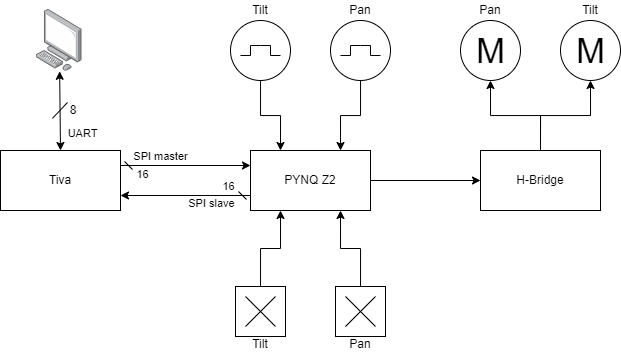

The diagram above was exported from draw.io. Its source (the exported page's mxGraphModel, read from the mxfile embedded in the PNG):
<mxGraphModel dx="829" dy="562" grid="1" gridSize="10" guides="1" tooltips="1" connect="1" arrows="1" fold="1" page="1" pageScale="1" pageWidth="850" pageHeight="1100" math="0" shadow="0">
  <root>
    <mxCell id="0" />
    <mxCell id="1" parent="0" />
    <mxCell id="afNUned0zZNvMsyrl9YO-19" style="edgeStyle=orthogonalEdgeStyle;rounded=0;orthogonalLoop=1;jettySize=auto;html=1;exitX=0;exitY=0.75;exitDx=0;exitDy=0;entryX=1;entryY=0.75;entryDx=0;entryDy=0;startArrow=dash;startFill=0;" edge="1" parent="1" source="afNUned0zZNvMsyrl9YO-1" target="afNUned0zZNvMsyrl9YO-12">
      <mxGeometry relative="1" as="geometry" />
    </mxCell>
    <mxCell id="afNUned0zZNvMsyrl9YO-85" value="SPI slave" style="edgeLabel;html=1;align=center;verticalAlign=middle;resizable=0;points=[];" vertex="1" connectable="0" parent="afNUned0zZNvMsyrl9YO-19">
      <mxGeometry x="-0.5402" y="-2" relative="1" as="geometry">
        <mxPoint x="-10" y="10" as="offset" />
      </mxGeometry>
    </mxCell>
    <mxCell id="afNUned0zZNvMsyrl9YO-116" value="16" style="edgeLabel;html=1;align=center;verticalAlign=middle;resizable=0;points=[];" vertex="1" connectable="0" parent="afNUned0zZNvMsyrl9YO-19">
      <mxGeometry x="-0.7846" relative="1" as="geometry">
        <mxPoint x="-8" y="-9" as="offset" />
      </mxGeometry>
    </mxCell>
    <mxCell id="afNUned0zZNvMsyrl9YO-89" style="edgeStyle=orthogonalEdgeStyle;rounded=0;orthogonalLoop=1;jettySize=auto;html=1;entryX=0;entryY=0.5;entryDx=0;entryDy=0;startArrow=none;startFill=0;" edge="1" parent="1" source="afNUned0zZNvMsyrl9YO-1" target="afNUned0zZNvMsyrl9YO-2">
      <mxGeometry relative="1" as="geometry" />
    </mxCell>
    <mxCell id="afNUned0zZNvMsyrl9YO-1" value="PYNQ Z2" style="rounded=0;whiteSpace=wrap;html=1;" vertex="1" parent="1">
      <mxGeometry x="340" y="290" width="120" height="60" as="geometry" />
    </mxCell>
    <mxCell id="afNUned0zZNvMsyrl9YO-21" style="edgeStyle=orthogonalEdgeStyle;rounded=0;orthogonalLoop=1;jettySize=auto;html=1;exitX=0.5;exitY=0;exitDx=0;exitDy=0;entryX=0.5;entryY=1;entryDx=0;entryDy=0;" edge="1" parent="1" source="afNUned0zZNvMsyrl9YO-2" target="afNUned0zZNvMsyrl9YO-10">
      <mxGeometry relative="1" as="geometry" />
    </mxCell>
    <mxCell id="afNUned0zZNvMsyrl9YO-22" style="edgeStyle=orthogonalEdgeStyle;rounded=0;orthogonalLoop=1;jettySize=auto;html=1;exitX=0.5;exitY=0;exitDx=0;exitDy=0;entryX=0.5;entryY=1;entryDx=0;entryDy=0;" edge="1" parent="1" source="afNUned0zZNvMsyrl9YO-2" target="afNUned0zZNvMsyrl9YO-5">
      <mxGeometry relative="1" as="geometry" />
    </mxCell>
    <mxCell id="afNUned0zZNvMsyrl9YO-2" value="H-Bridge" style="rounded=0;whiteSpace=wrap;html=1;" vertex="1" parent="1">
      <mxGeometry x="570" y="290" width="120" height="60" as="geometry" />
    </mxCell>
    <mxCell id="afNUned0zZNvMsyrl9YO-8" value="" style="group" vertex="1" connectable="0" parent="1">
      <mxGeometry x="550" y="140" width="60" height="80" as="geometry" />
    </mxCell>
    <mxCell id="afNUned0zZNvMsyrl9YO-5" value="M" style="verticalLabelPosition=middle;shadow=0;dashed=0;align=center;html=1;verticalAlign=middle;strokeWidth=1;shape=ellipse;aspect=fixed;fontSize=35;" vertex="1" parent="afNUned0zZNvMsyrl9YO-8">
      <mxGeometry y="20" width="60" height="60" as="geometry" />
    </mxCell>
    <mxCell id="afNUned0zZNvMsyrl9YO-7" value="Pan" style="text;html=1;strokeColor=none;fillColor=none;align=center;verticalAlign=middle;whiteSpace=wrap;rounded=0;" vertex="1" parent="afNUned0zZNvMsyrl9YO-8">
      <mxGeometry width="60" height="20" as="geometry" />
    </mxCell>
    <mxCell id="afNUned0zZNvMsyrl9YO-9" value="" style="group" vertex="1" connectable="0" parent="1">
      <mxGeometry x="650" y="140" width="60" height="80" as="geometry" />
    </mxCell>
    <mxCell id="afNUned0zZNvMsyrl9YO-10" value="M" style="verticalLabelPosition=middle;shadow=0;dashed=0;align=center;html=1;verticalAlign=middle;strokeWidth=1;shape=ellipse;aspect=fixed;fontSize=35;" vertex="1" parent="afNUned0zZNvMsyrl9YO-9">
      <mxGeometry y="20" width="60" height="60" as="geometry" />
    </mxCell>
    <mxCell id="afNUned0zZNvMsyrl9YO-11" value="Tilt" style="text;html=1;strokeColor=none;fillColor=none;align=center;verticalAlign=middle;whiteSpace=wrap;rounded=0;" vertex="1" parent="afNUned0zZNvMsyrl9YO-9">
      <mxGeometry width="60" height="20" as="geometry" />
    </mxCell>
    <mxCell id="afNUned0zZNvMsyrl9YO-18" style="edgeStyle=orthogonalEdgeStyle;rounded=0;orthogonalLoop=1;jettySize=auto;html=1;exitX=1;exitY=0.25;exitDx=0;exitDy=0;entryX=0;entryY=0.25;entryDx=0;entryDy=0;startArrow=dash;startFill=0;" edge="1" parent="1" source="afNUned0zZNvMsyrl9YO-12" target="afNUned0zZNvMsyrl9YO-1">
      <mxGeometry relative="1" as="geometry" />
    </mxCell>
    <mxCell id="afNUned0zZNvMsyrl9YO-84" value="SPI master" style="edgeLabel;html=1;align=center;verticalAlign=middle;resizable=0;points=[];" vertex="1" connectable="0" parent="afNUned0zZNvMsyrl9YO-18">
      <mxGeometry x="-0.7736" relative="1" as="geometry">
        <mxPoint x="25" y="-9" as="offset" />
      </mxGeometry>
    </mxCell>
    <mxCell id="afNUned0zZNvMsyrl9YO-117" value="16" style="edgeLabel;html=1;align=center;verticalAlign=middle;resizable=0;points=[];" vertex="1" connectable="0" parent="afNUned0zZNvMsyrl9YO-18">
      <mxGeometry x="-0.578" relative="1" as="geometry">
        <mxPoint x="-6" y="9" as="offset" />
      </mxGeometry>
    </mxCell>
    <mxCell id="afNUned0zZNvMsyrl9YO-12" value="Tiva" style="rounded=0;whiteSpace=wrap;html=1;" vertex="1" parent="1">
      <mxGeometry x="90" y="290" width="120" height="60" as="geometry" />
    </mxCell>
    <mxCell id="afNUned0zZNvMsyrl9YO-14" value="" style="image;points=[];aspect=fixed;html=1;align=center;shadow=0;dashed=0;image=img/lib/allied_telesis/computer_and_terminals/Personal_Computer.svg;" vertex="1" parent="1">
      <mxGeometry x="126" y="149" width="45.6" height="61.800000000000004" as="geometry" />
    </mxCell>
    <mxCell id="afNUned0zZNvMsyrl9YO-25" value="" style="group" vertex="1" connectable="0" parent="1">
      <mxGeometry x="320" y="140" width="60" height="80" as="geometry" />
    </mxCell>
    <mxCell id="afNUned0zZNvMsyrl9YO-27" value="Tilt" style="text;html=1;strokeColor=none;fillColor=none;align=center;verticalAlign=middle;whiteSpace=wrap;rounded=0;" vertex="1" parent="afNUned0zZNvMsyrl9YO-25">
      <mxGeometry width="60" height="20" as="geometry" />
    </mxCell>
    <mxCell id="afNUned0zZNvMsyrl9YO-29" value="" style="group" vertex="1" connectable="0" parent="afNUned0zZNvMsyrl9YO-25">
      <mxGeometry y="20" width="60" height="60" as="geometry" />
    </mxCell>
    <mxCell id="afNUned0zZNvMsyrl9YO-26" value="" style="verticalLabelPosition=middle;shadow=0;dashed=0;align=center;html=1;verticalAlign=middle;strokeWidth=1;shape=ellipse;aspect=fixed;fontSize=35;" vertex="1" parent="afNUned0zZNvMsyrl9YO-29">
      <mxGeometry width="60" height="60" as="geometry" />
    </mxCell>
    <mxCell id="afNUned0zZNvMsyrl9YO-28" value="" style="endArrow=none;html=1;rounded=0;" edge="1" parent="afNUned0zZNvMsyrl9YO-29">
      <mxGeometry width="50" height="50" relative="1" as="geometry">
        <mxPoint x="10" y="35" as="sourcePoint" />
        <mxPoint x="50" y="35" as="targetPoint" />
        <Array as="points">
          <mxPoint x="20" y="35" />
          <mxPoint x="20" y="25" />
          <mxPoint x="30" y="25" />
          <mxPoint x="40" y="25" />
          <mxPoint x="40" y="35" />
        </Array>
      </mxGeometry>
    </mxCell>
    <mxCell id="afNUned0zZNvMsyrl9YO-35" value="" style="group" vertex="1" connectable="0" parent="1">
      <mxGeometry x="420" y="140.00000000000006" width="60" height="80" as="geometry" />
    </mxCell>
    <mxCell id="afNUned0zZNvMsyrl9YO-36" value="Pan" style="text;html=1;strokeColor=none;fillColor=none;align=center;verticalAlign=middle;whiteSpace=wrap;rounded=0;" vertex="1" parent="afNUned0zZNvMsyrl9YO-35">
      <mxGeometry width="60" height="20" as="geometry" />
    </mxCell>
    <mxCell id="afNUned0zZNvMsyrl9YO-37" value="" style="group" vertex="1" connectable="0" parent="afNUned0zZNvMsyrl9YO-35">
      <mxGeometry y="20" width="60" height="60" as="geometry" />
    </mxCell>
    <mxCell id="afNUned0zZNvMsyrl9YO-38" value="" style="verticalLabelPosition=middle;shadow=0;dashed=0;align=center;html=1;verticalAlign=middle;strokeWidth=1;shape=ellipse;aspect=fixed;fontSize=35;" vertex="1" parent="afNUned0zZNvMsyrl9YO-37">
      <mxGeometry width="60" height="60" as="geometry" />
    </mxCell>
    <mxCell id="afNUned0zZNvMsyrl9YO-39" value="" style="endArrow=none;html=1;rounded=0;" edge="1" parent="afNUned0zZNvMsyrl9YO-37">
      <mxGeometry width="50" height="50" relative="1" as="geometry">
        <mxPoint x="10" y="35" as="sourcePoint" />
        <mxPoint x="50" y="35" as="targetPoint" />
        <Array as="points">
          <mxPoint x="20" y="35" />
          <mxPoint x="20" y="25" />
          <mxPoint x="30" y="25" />
          <mxPoint x="40" y="25" />
          <mxPoint x="40" y="35" />
        </Array>
      </mxGeometry>
    </mxCell>
    <mxCell id="afNUned0zZNvMsyrl9YO-78" value="" style="group" vertex="1" connectable="0" parent="1">
      <mxGeometry x="142" y="242" width="32.5" height="16" as="geometry" />
    </mxCell>
    <mxCell id="afNUned0zZNvMsyrl9YO-79" style="edgeStyle=orthogonalEdgeStyle;rounded=0;orthogonalLoop=1;jettySize=auto;html=1;exitX=0.5;exitY=0;exitDx=0;exitDy=0;entryX=0.5;entryY=1;entryDx=0;entryDy=0;" edge="1" parent="afNUned0zZNvMsyrl9YO-78">
      <mxGeometry relative="1" as="geometry" />
    </mxCell>
    <mxCell id="afNUned0zZNvMsyrl9YO-80" value="" style="endArrow=none;html=1;rounded=0;" edge="1" parent="afNUned0zZNvMsyrl9YO-78">
      <mxGeometry width="50" height="50" relative="1" as="geometry">
        <mxPoint y="15.800000000000011" as="sourcePoint" />
        <mxPoint x="15" as="targetPoint" />
      </mxGeometry>
    </mxCell>
    <mxCell id="afNUned0zZNvMsyrl9YO-81" value="8" style="text;html=1;strokeColor=none;fillColor=none;align=center;verticalAlign=middle;whiteSpace=wrap;rounded=0;" vertex="1" parent="afNUned0zZNvMsyrl9YO-78">
      <mxGeometry x="10.5" width="20" height="16" as="geometry" />
    </mxCell>
    <mxCell id="afNUned0zZNvMsyrl9YO-83" value="" style="endArrow=classic;startArrow=classic;html=1;rounded=0;entryX=0.5;entryY=0;entryDx=0;entryDy=0;" edge="1" parent="1" source="afNUned0zZNvMsyrl9YO-14" target="afNUned0zZNvMsyrl9YO-12">
      <mxGeometry width="50" height="50" relative="1" as="geometry">
        <mxPoint x="60" y="280" as="sourcePoint" />
        <mxPoint x="110" y="230" as="targetPoint" />
      </mxGeometry>
    </mxCell>
    <mxCell id="afNUned0zZNvMsyrl9YO-86" value="UART" style="edgeLabel;html=1;align=center;verticalAlign=middle;resizable=0;points=[];" vertex="1" connectable="0" parent="afNUned0zZNvMsyrl9YO-83">
      <mxGeometry x="-0.5316" y="-1" relative="1" as="geometry">
        <mxPoint x="23" y="43" as="offset" />
      </mxGeometry>
    </mxCell>
    <mxCell id="afNUned0zZNvMsyrl9YO-111" style="edgeStyle=orthogonalEdgeStyle;rounded=0;orthogonalLoop=1;jettySize=auto;html=1;entryX=0.25;entryY=1;entryDx=0;entryDy=0;" edge="1" parent="1" source="afNUned0zZNvMsyrl9YO-96" target="afNUned0zZNvMsyrl9YO-1">
      <mxGeometry relative="1" as="geometry" />
    </mxCell>
    <mxCell id="afNUned0zZNvMsyrl9YO-112" style="edgeStyle=orthogonalEdgeStyle;rounded=0;orthogonalLoop=1;jettySize=auto;html=1;entryX=0.75;entryY=1;entryDx=0;entryDy=0;" edge="1" parent="1" source="afNUned0zZNvMsyrl9YO-104" target="afNUned0zZNvMsyrl9YO-1">
      <mxGeometry relative="1" as="geometry" />
    </mxCell>
    <mxCell id="afNUned0zZNvMsyrl9YO-113" style="edgeStyle=orthogonalEdgeStyle;rounded=0;orthogonalLoop=1;jettySize=auto;html=1;entryX=0.75;entryY=0;entryDx=0;entryDy=0;" edge="1" parent="1" source="afNUned0zZNvMsyrl9YO-38" target="afNUned0zZNvMsyrl9YO-1">
      <mxGeometry relative="1" as="geometry" />
    </mxCell>
    <mxCell id="afNUned0zZNvMsyrl9YO-114" style="edgeStyle=orthogonalEdgeStyle;rounded=0;orthogonalLoop=1;jettySize=auto;html=1;entryX=0.25;entryY=0;entryDx=0;entryDy=0;" edge="1" parent="1" source="afNUned0zZNvMsyrl9YO-26" target="afNUned0zZNvMsyrl9YO-1">
      <mxGeometry relative="1" as="geometry" />
    </mxCell>
    <mxCell id="afNUned0zZNvMsyrl9YO-119" value="" style="group" vertex="1" connectable="0" parent="1">
      <mxGeometry x="420" y="410" width="60" height="82" as="geometry" />
    </mxCell>
    <mxCell id="afNUned0zZNvMsyrl9YO-102" value="" style="group" vertex="1" connectable="0" parent="afNUned0zZNvMsyrl9YO-119">
      <mxGeometry width="60" height="66" as="geometry" />
    </mxCell>
    <mxCell id="afNUned0zZNvMsyrl9YO-103" value="" style="group" vertex="1" connectable="0" parent="afNUned0zZNvMsyrl9YO-102">
      <mxGeometry x="5" y="16" width="50" height="50" as="geometry" />
    </mxCell>
    <mxCell id="afNUned0zZNvMsyrl9YO-104" value="" style="whiteSpace=wrap;html=1;aspect=fixed;" vertex="1" parent="afNUned0zZNvMsyrl9YO-103">
      <mxGeometry width="50" height="50" as="geometry" />
    </mxCell>
    <mxCell id="afNUned0zZNvMsyrl9YO-105" value="" style="endArrow=none;html=1;rounded=0;" edge="1" parent="afNUned0zZNvMsyrl9YO-103">
      <mxGeometry width="50" height="50" relative="1" as="geometry">
        <mxPoint x="10" y="40" as="sourcePoint" />
        <mxPoint x="40" y="10" as="targetPoint" />
      </mxGeometry>
    </mxCell>
    <mxCell id="afNUned0zZNvMsyrl9YO-106" value="" style="endArrow=none;html=1;rounded=0;" edge="1" parent="afNUned0zZNvMsyrl9YO-103">
      <mxGeometry width="50" height="50" relative="1" as="geometry">
        <mxPoint x="40.00000000000023" y="40" as="sourcePoint" />
        <mxPoint x="10.000000000000227" y="10" as="targetPoint" />
      </mxGeometry>
    </mxCell>
    <mxCell id="afNUned0zZNvMsyrl9YO-107" value="Pan" style="text;html=1;strokeColor=none;fillColor=none;align=center;verticalAlign=middle;whiteSpace=wrap;rounded=0;" vertex="1" parent="afNUned0zZNvMsyrl9YO-119">
      <mxGeometry y="66" width="60" height="16" as="geometry" />
    </mxCell>
    <mxCell id="afNUned0zZNvMsyrl9YO-120" value="" style="group" vertex="1" connectable="0" parent="1">
      <mxGeometry x="320" y="410" width="60" height="82" as="geometry" />
    </mxCell>
    <mxCell id="afNUned0zZNvMsyrl9YO-101" value="" style="group" vertex="1" connectable="0" parent="afNUned0zZNvMsyrl9YO-120">
      <mxGeometry width="60" height="66" as="geometry" />
    </mxCell>
    <mxCell id="afNUned0zZNvMsyrl9YO-99" value="" style="group" vertex="1" connectable="0" parent="afNUned0zZNvMsyrl9YO-101">
      <mxGeometry x="5" y="16" width="50" height="50" as="geometry" />
    </mxCell>
    <mxCell id="afNUned0zZNvMsyrl9YO-96" value="" style="whiteSpace=wrap;html=1;aspect=fixed;" vertex="1" parent="afNUned0zZNvMsyrl9YO-99">
      <mxGeometry width="50" height="50" as="geometry" />
    </mxCell>
    <mxCell id="afNUned0zZNvMsyrl9YO-97" value="" style="endArrow=none;html=1;rounded=0;" edge="1" parent="afNUned0zZNvMsyrl9YO-99">
      <mxGeometry width="50" height="50" relative="1" as="geometry">
        <mxPoint x="10" y="40" as="sourcePoint" />
        <mxPoint x="40" y="10" as="targetPoint" />
      </mxGeometry>
    </mxCell>
    <mxCell id="afNUned0zZNvMsyrl9YO-98" value="" style="endArrow=none;html=1;rounded=0;" edge="1" parent="afNUned0zZNvMsyrl9YO-99">
      <mxGeometry width="50" height="50" relative="1" as="geometry">
        <mxPoint x="40.00000000000023" y="40" as="sourcePoint" />
        <mxPoint x="10.000000000000227" y="10" as="targetPoint" />
      </mxGeometry>
    </mxCell>
    <mxCell id="afNUned0zZNvMsyrl9YO-100" value="Tilt" style="text;html=1;strokeColor=none;fillColor=none;align=center;verticalAlign=middle;whiteSpace=wrap;rounded=0;" vertex="1" parent="afNUned0zZNvMsyrl9YO-120">
      <mxGeometry y="66" width="60" height="16" as="geometry" />
    </mxCell>
  </root>
</mxGraphModel>